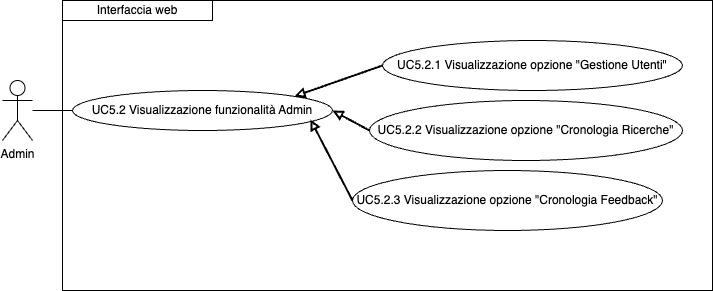

The diagram above was exported from draw.io. Its source (the exported page's mxGraphModel, read from the mxfile embedded in the PNG):
<mxGraphModel dx="954" dy="610" grid="1" gridSize="10" guides="1" tooltips="1" connect="1" arrows="1" fold="1" page="1" pageScale="1" pageWidth="827" pageHeight="1169" math="0" shadow="0">
  <root>
    <mxCell id="0" />
    <mxCell id="1" parent="0" />
    <mxCell id="8IoCs3eVFBwXzLE4DfYb-1" value="UC5.2.1 Visualizzazione opzione &quot;Gestione Utenti&quot;" style="ellipse;whiteSpace=wrap;html=1;" parent="1" vertex="1">
      <mxGeometry x="420" y="190" width="300" height="50" as="geometry" />
    </mxCell>
    <mxCell id="8IoCs3eVFBwXzLE4DfYb-2" value="UC5.2.2 Visualizzazione opzione &quot;Cronologia Ricerche&quot;" style="ellipse;whiteSpace=wrap;html=1;" parent="1" vertex="1">
      <mxGeometry x="407" y="250" width="313" height="60" as="geometry" />
    </mxCell>
    <mxCell id="8IoCs3eVFBwXzLE4DfYb-3" value="UC5.2.3 Visualizzazione opzione &quot;Cronologia Feedback&quot;" style="ellipse;whiteSpace=wrap;html=1;" parent="1" vertex="1">
      <mxGeometry x="390" y="320" width="310" height="60" as="geometry" />
    </mxCell>
    <mxCell id="8IoCs3eVFBwXzLE4DfYb-4" value="UC5.2 Visualizzazione funzionalità Admin" style="ellipse;whiteSpace=wrap;html=1;" parent="1" vertex="1">
      <mxGeometry x="110" y="240" width="260" height="40" as="geometry" />
    </mxCell>
    <mxCell id="8IoCs3eVFBwXzLE4DfYb-7" value="Admin" style="shape=umlActor;verticalLabelPosition=bottom;verticalAlign=top;html=1;outlineConnect=0;" parent="1" vertex="1">
      <mxGeometry x="40" y="230" width="30" height="60" as="geometry" />
    </mxCell>
    <mxCell id="8IoCs3eVFBwXzLE4DfYb-8" value="" style="endArrow=none;html=1;rounded=0;" parent="1" edge="1">
      <mxGeometry width="50" height="50" relative="1" as="geometry">
        <mxPoint x="70" y="260" as="sourcePoint" />
        <mxPoint x="110" y="260" as="targetPoint" />
      </mxGeometry>
    </mxCell>
    <mxCell id="8IoCs3eVFBwXzLE4DfYb-9" value="" style="endArrow=none;html=1;rounded=0;entryX=0;entryY=0.5;entryDx=0;entryDy=0;startArrow=block;startFill=0;strokeWidth=2;exitX=1;exitY=0;exitDx=0;exitDy=0;" parent="1" source="8IoCs3eVFBwXzLE4DfYb-4" target="8IoCs3eVFBwXzLE4DfYb-1" edge="1">
      <mxGeometry width="50" height="50" relative="1" as="geometry">
        <mxPoint x="465" y="230" as="sourcePoint" />
        <mxPoint x="510" y="285" as="targetPoint" />
      </mxGeometry>
    </mxCell>
    <mxCell id="8IoCs3eVFBwXzLE4DfYb-10" value="" style="endArrow=none;html=1;rounded=0;entryX=0;entryY=0.5;entryDx=0;entryDy=0;startArrow=block;startFill=0;strokeWidth=2;exitX=1;exitY=0.5;exitDx=0;exitDy=0;" parent="1" source="8IoCs3eVFBwXzLE4DfYb-4" target="8IoCs3eVFBwXzLE4DfYb-2" edge="1">
      <mxGeometry width="50" height="50" relative="1" as="geometry">
        <mxPoint x="475" y="240" as="sourcePoint" />
        <mxPoint x="520" y="295" as="targetPoint" />
      </mxGeometry>
    </mxCell>
    <mxCell id="8IoCs3eVFBwXzLE4DfYb-11" value="" style="endArrow=none;html=1;rounded=0;entryX=0;entryY=0.5;entryDx=0;entryDy=0;startArrow=block;startFill=0;strokeWidth=2;exitX=0.915;exitY=0.725;exitDx=0;exitDy=0;exitPerimeter=0;" parent="1" source="8IoCs3eVFBwXzLE4DfYb-4" target="8IoCs3eVFBwXzLE4DfYb-3" edge="1">
      <mxGeometry width="50" height="50" relative="1" as="geometry">
        <mxPoint x="485" y="250" as="sourcePoint" />
        <mxPoint x="530" y="305" as="targetPoint" />
      </mxGeometry>
    </mxCell>
    <mxCell id="8IoCs3eVFBwXzLE4DfYb-13" value="Interfaccia web" style="rounded=0;whiteSpace=wrap;html=1;" parent="1" vertex="1">
      <mxGeometry x="100" y="150" width="150" height="20" as="geometry" />
    </mxCell>
    <mxCell id="73WN3ch76YWaieuFMTbT-1" value="" style="rounded=0;whiteSpace=wrap;html=1;fillColor=none;" vertex="1" parent="1">
      <mxGeometry x="100" y="150" width="650" height="290" as="geometry" />
    </mxCell>
  </root>
</mxGraphModel>